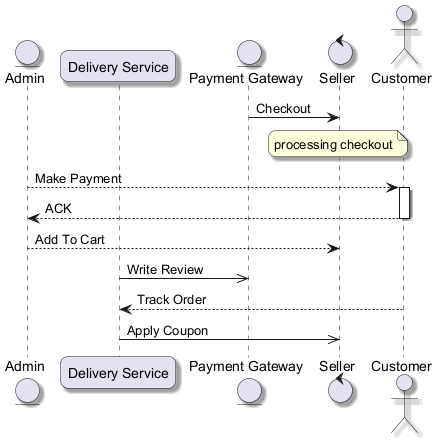

The diagram above was rendered by PlantUML. Its source (embedded in the PNG):
@startuml
skinparam backgroundColor #FFFFFF
skinparam roundCorner 15
skinparam shadowing true
entity "Admin" as A
participant "Delivery Service" as DS
entity "Payment Gateway" as PG
control "Seller" as S
actor "Customer" as C
PG -> S : Checkout
note over S : processing checkout
A --> C : Make Payment
activate C
C --> A : ACK
deactivate C
A --> S : Add To Cart
DS ->> PG : Write Review
C --> DS : Track Order
DS ->> S : Apply Coupon
@enduml